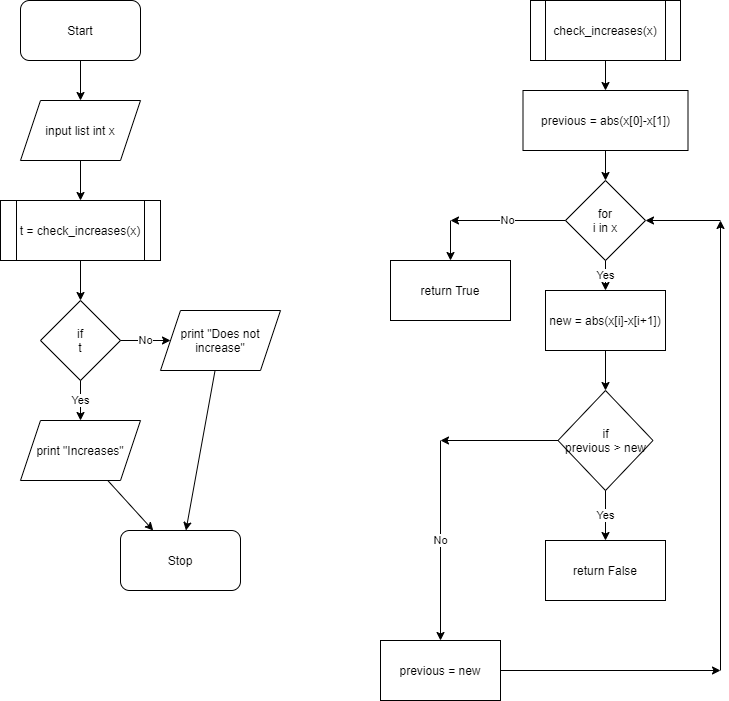

The diagram above was exported from draw.io. Its source (the exported page's mxGraphModel, read from the mxfile embedded in the PNG):
<mxGraphModel dx="1335" dy="782" grid="1" gridSize="10" guides="1" tooltips="1" connect="1" arrows="1" fold="1" page="1" pageScale="1" pageWidth="827" pageHeight="1169" math="0" shadow="0">
  <root>
    <mxCell id="0" />
    <mxCell id="1" parent="0" />
    <mxCell id="2" value="Start" style="rounded=1;whiteSpace=wrap;html=1;" vertex="1" parent="1">
      <mxGeometry x="60" y="40" width="120" height="60" as="geometry" />
    </mxCell>
    <mxCell id="3" value="input list int x" style="shape=parallelogram;perimeter=parallelogramPerimeter;whiteSpace=wrap;html=1;fixedSize=1;" vertex="1" parent="1">
      <mxGeometry x="60" y="140" width="120" height="60" as="geometry" />
    </mxCell>
    <mxCell id="4" value="t = check_increases(x)" style="shape=process;whiteSpace=wrap;html=1;backgroundOutline=1;" vertex="1" parent="1">
      <mxGeometry x="40" y="240" width="160" height="60" as="geometry" />
    </mxCell>
    <mxCell id="5" value="if&lt;br&gt;t" style="rhombus;whiteSpace=wrap;html=1;" vertex="1" parent="1">
      <mxGeometry x="80" y="340" width="80" height="80" as="geometry" />
    </mxCell>
    <mxCell id="6" value="print &quot;Increases&quot;" style="shape=parallelogram;perimeter=parallelogramPerimeter;whiteSpace=wrap;html=1;fixedSize=1;" vertex="1" parent="1">
      <mxGeometry x="60" y="460" width="120" height="60" as="geometry" />
    </mxCell>
    <mxCell id="7" value="print &quot;Does not increase&quot;" style="shape=parallelogram;perimeter=parallelogramPerimeter;whiteSpace=wrap;html=1;fixedSize=1;" vertex="1" parent="1">
      <mxGeometry x="200" y="350" width="120" height="60" as="geometry" />
    </mxCell>
    <mxCell id="8" value="" style="endArrow=classic;html=1;" edge="1" parent="1" source="2" target="3">
      <mxGeometry width="50" height="50" relative="1" as="geometry">
        <mxPoint x="390" y="400" as="sourcePoint" />
        <mxPoint x="440" y="350" as="targetPoint" />
      </mxGeometry>
    </mxCell>
    <mxCell id="9" value="" style="endArrow=classic;html=1;" edge="1" parent="1" source="3" target="4">
      <mxGeometry width="50" height="50" relative="1" as="geometry">
        <mxPoint x="390" y="400" as="sourcePoint" />
        <mxPoint x="440" y="350" as="targetPoint" />
      </mxGeometry>
    </mxCell>
    <mxCell id="10" value="" style="endArrow=classic;html=1;" edge="1" parent="1" source="4" target="5">
      <mxGeometry width="50" height="50" relative="1" as="geometry">
        <mxPoint x="390" y="400" as="sourcePoint" />
        <mxPoint x="440" y="350" as="targetPoint" />
      </mxGeometry>
    </mxCell>
    <mxCell id="11" value="No" style="endArrow=classic;html=1;" edge="1" parent="1" source="5" target="7">
      <mxGeometry width="50" height="50" relative="1" as="geometry">
        <mxPoint x="390" y="400" as="sourcePoint" />
        <mxPoint x="440" y="350" as="targetPoint" />
      </mxGeometry>
    </mxCell>
    <mxCell id="12" value="Yes" style="endArrow=classic;html=1;" edge="1" parent="1" source="5" target="6">
      <mxGeometry width="50" height="50" relative="1" as="geometry">
        <mxPoint x="390" y="400" as="sourcePoint" />
        <mxPoint x="440" y="350" as="targetPoint" />
      </mxGeometry>
    </mxCell>
    <mxCell id="13" value="Stop" style="rounded=1;whiteSpace=wrap;html=1;" vertex="1" parent="1">
      <mxGeometry x="160" y="570" width="120" height="60" as="geometry" />
    </mxCell>
    <mxCell id="14" value="" style="endArrow=classic;html=1;" edge="1" parent="1" source="7" target="13">
      <mxGeometry width="50" height="50" relative="1" as="geometry">
        <mxPoint x="390" y="500" as="sourcePoint" />
        <mxPoint x="440" y="450" as="targetPoint" />
      </mxGeometry>
    </mxCell>
    <mxCell id="15" value="" style="endArrow=classic;html=1;" edge="1" parent="1" source="6" target="13">
      <mxGeometry width="50" height="50" relative="1" as="geometry">
        <mxPoint x="390" y="500" as="sourcePoint" />
        <mxPoint x="440" y="450" as="targetPoint" />
      </mxGeometry>
    </mxCell>
    <mxCell id="16" value="check_increases(x)" style="shape=process;whiteSpace=wrap;html=1;backgroundOutline=1;" vertex="1" parent="1">
      <mxGeometry x="570" y="40" width="150" height="60" as="geometry" />
    </mxCell>
    <mxCell id="17" value="previous = abs(x[0]-x[1])" style="rounded=0;whiteSpace=wrap;html=1;" vertex="1" parent="1">
      <mxGeometry x="562.5" y="130" width="165" height="60" as="geometry" />
    </mxCell>
    <mxCell id="18" value="for&lt;br&gt;i in x" style="rhombus;whiteSpace=wrap;html=1;" vertex="1" parent="1">
      <mxGeometry x="605" y="220" width="80" height="80" as="geometry" />
    </mxCell>
    <mxCell id="19" value="new = abs(x[i]-x[i+1])" style="rounded=0;whiteSpace=wrap;html=1;" vertex="1" parent="1">
      <mxGeometry x="585" y="330" width="120" height="60" as="geometry" />
    </mxCell>
    <mxCell id="20" value="if&lt;br&gt;previous &amp;gt; new" style="rhombus;whiteSpace=wrap;html=1;" vertex="1" parent="1">
      <mxGeometry x="597.5" y="430" width="95" height="100" as="geometry" />
    </mxCell>
    <mxCell id="21" value="return False" style="rounded=0;whiteSpace=wrap;html=1;" vertex="1" parent="1">
      <mxGeometry x="585" y="580" width="120" height="60" as="geometry" />
    </mxCell>
    <mxCell id="22" value="previous = new" style="rounded=0;whiteSpace=wrap;html=1;" vertex="1" parent="1">
      <mxGeometry x="420" y="680" width="120" height="60" as="geometry" />
    </mxCell>
    <mxCell id="23" value="return True" style="rounded=0;whiteSpace=wrap;html=1;" vertex="1" parent="1">
      <mxGeometry x="430" y="300" width="120" height="60" as="geometry" />
    </mxCell>
    <mxCell id="24" value="" style="endArrow=classic;html=1;" edge="1" parent="1" source="16" target="17">
      <mxGeometry width="50" height="50" relative="1" as="geometry">
        <mxPoint x="390" y="280" as="sourcePoint" />
        <mxPoint x="440" y="230" as="targetPoint" />
      </mxGeometry>
    </mxCell>
    <mxCell id="25" value="" style="endArrow=classic;html=1;" edge="1" parent="1" source="17" target="18">
      <mxGeometry width="50" height="50" relative="1" as="geometry">
        <mxPoint x="390" y="280" as="sourcePoint" />
        <mxPoint x="440" y="230" as="targetPoint" />
      </mxGeometry>
    </mxCell>
    <mxCell id="26" value="Yes" style="endArrow=classic;html=1;" edge="1" parent="1" source="18" target="19">
      <mxGeometry width="50" height="50" relative="1" as="geometry">
        <mxPoint x="390" y="280" as="sourcePoint" />
        <mxPoint x="440" y="230" as="targetPoint" />
      </mxGeometry>
    </mxCell>
    <mxCell id="27" value="" style="endArrow=classic;html=1;" edge="1" parent="1" source="19" target="20">
      <mxGeometry width="50" height="50" relative="1" as="geometry">
        <mxPoint x="390" y="280" as="sourcePoint" />
        <mxPoint x="440" y="230" as="targetPoint" />
      </mxGeometry>
    </mxCell>
    <mxCell id="28" value="Yes" style="endArrow=classic;html=1;" edge="1" parent="1" source="20" target="21">
      <mxGeometry width="50" height="50" relative="1" as="geometry">
        <mxPoint x="390" y="280" as="sourcePoint" />
        <mxPoint x="440" y="230" as="targetPoint" />
      </mxGeometry>
    </mxCell>
    <mxCell id="30" value="" style="endArrow=classic;html=1;" edge="1" parent="1" source="20">
      <mxGeometry width="50" height="50" relative="1" as="geometry">
        <mxPoint x="390" y="580" as="sourcePoint" />
        <mxPoint x="480" y="480" as="targetPoint" />
      </mxGeometry>
    </mxCell>
    <mxCell id="31" value="No" style="endArrow=classic;html=1;" edge="1" parent="1">
      <mxGeometry width="50" height="50" relative="1" as="geometry">
        <mxPoint x="480" y="480" as="sourcePoint" />
        <mxPoint x="480" y="680" as="targetPoint" />
      </mxGeometry>
    </mxCell>
    <mxCell id="33" value="No" style="endArrow=classic;html=1;" edge="1" parent="1" source="18">
      <mxGeometry width="50" height="50" relative="1" as="geometry">
        <mxPoint x="390" y="580" as="sourcePoint" />
        <mxPoint x="490" y="260" as="targetPoint" />
      </mxGeometry>
    </mxCell>
    <mxCell id="34" value="" style="endArrow=classic;html=1;" edge="1" parent="1" target="23">
      <mxGeometry width="50" height="50" relative="1" as="geometry">
        <mxPoint x="490" y="260" as="sourcePoint" />
        <mxPoint x="440" y="530" as="targetPoint" />
      </mxGeometry>
    </mxCell>
    <mxCell id="35" value="" style="endArrow=classic;html=1;" edge="1" parent="1" source="22">
      <mxGeometry width="50" height="50" relative="1" as="geometry">
        <mxPoint x="390" y="580" as="sourcePoint" />
        <mxPoint x="760" y="710" as="targetPoint" />
      </mxGeometry>
    </mxCell>
    <mxCell id="36" value="" style="endArrow=classic;html=1;" edge="1" parent="1">
      <mxGeometry width="50" height="50" relative="1" as="geometry">
        <mxPoint x="760" y="710" as="sourcePoint" />
        <mxPoint x="760" y="260" as="targetPoint" />
      </mxGeometry>
    </mxCell>
    <mxCell id="37" value="" style="endArrow=classic;html=1;" edge="1" parent="1" target="18">
      <mxGeometry width="50" height="50" relative="1" as="geometry">
        <mxPoint x="760" y="260" as="sourcePoint" />
        <mxPoint x="440" y="530" as="targetPoint" />
      </mxGeometry>
    </mxCell>
  </root>
</mxGraphModel>